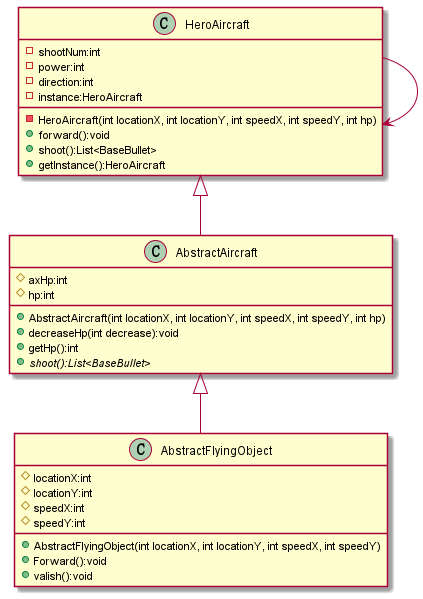

The diagram above was rendered by PlantUML. Its source (embedded in the PNG):
@startuml
'https://plantuml.com/class-diagram



class AbstractFlyingObject{
        # locationX:int
        # locationY:int
        # speedX:int
        # speedY:int
        + AbstractFlyingObject(int locationX, int locationY, int speedX, int speedY)
        + Forward():void
        + valish():void
    }

class AbstractAircraft{
        # axHp:int
        # hp:int
        + AbstractAircraft(int locationX, int locationY, int speedX, int speedY, int hp)
        + decreaseHp(int decrease):void
        + getHp():int
        + {abstract} shoot():List<BaseBullet>
    }

class HeroAircraft {
    - shootNum:int
    - power:int
    - direction:int
    - instance:HeroAircraft
    - HeroAircraft(int locationX, int locationY, int speedX, int speedY, int hp)
    + forward():void
    + shoot():List<BaseBullet>
    + getInstance():HeroAircraft
}

HeroAircraft --> HeroAircraft



AbstractAircraft <|-- AbstractFlyingObject
HeroAircraft <|-- AbstractAircraft

@enduml